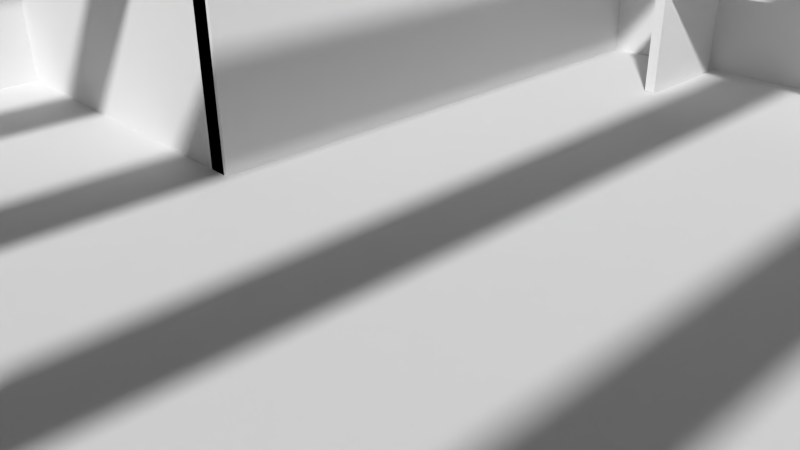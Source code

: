 # Source: bande_annonce_1.blend  (saved by Blender 2.75.0; exported with 4.5.12 LTS)
import bpy
from mathutils import Matrix  # noqa: F401  (used for matrix-valued properties, if any)

bpy.ops.wm.read_factory_settings(use_empty=True)
scene = bpy.context.scene
scene.name = 'Scene'

# ---- collections
col_collection_1 = bpy.data.collections.new('Collection 1'); scene.collection.children.link(col_collection_1)

# ---- materials (node trees are filled in below, after node groups)
mat_material = bpy.data.materials.new('Material')
mat_material.alpha_threshold = 0.0
mat_material.use_transparent_shadow = False
mat_material.roughness = 0.5
mat_material.line_color = (0.0, 0.0, 0.0, 1.0)

# ---- material node trees

# ---- world
world_world = bpy.data.worlds.new('World'); scene.world = world_world
world_world.color = (0.05088, 0.05088, 0.05088)
world_world.use_sun_shadow = False
world_world.sun_shadow_jitter_overblur = 0.0
world_world.cycles.sampling_method = 'MANUAL'
world_world.cycles.sample_map_resolution = 256

# ---- cameras
cam_camera = bpy.data.cameras.new('Camera')
cam_camera.clip_end = 100.0
cam_camera.lens = 35.0
cam_camera.sensor_width = 32.0
cam_camera.sensor_height = 18.0
cam_camera.ortho_scale = 7.314
cam_camera.dof.focus_distance = 0.0
cam_camera.dof.aperture_fstop = 128.0

# ---- meshes
me_cube_006 = bpy.data.meshes.new('Cube.006')
me_cube_006.from_pydata([(-1.0, -1.0, -1.0), (-1.0, -1.0, 1.0), (-1.0, 1.0, -1.0), (-1.0, 1.0, 1.0), (4.278, -1.0, -1.0), (4.278, -1.0, 1.0), (4.278, 1.0, -1.0), (4.278, 1.0, 1.0)], [], [(1, 3, 2, 0), (3, 7, 6, 2), (7, 5, 4, 6), (5, 1, 0, 4), (0, 2, 6, 4), (5, 7, 3, 1)])
me_cube_006.use_remesh_preserve_volume = False
me_cube_006.use_remesh_preserve_attributes = False
me_cube_006.use_mirror_vertex_groups = False
me_cube_006.update()
me_cube_005 = bpy.data.meshes.new('Cube.005')
me_cube_005.from_pydata([(-1.0, -1.0, -1.0), (-1.0, -1.0, 1.0), (-1.0, 1.0, -1.0), (-1.0, 1.0, 1.0), (1.0, -1.0, -1.0), (1.0, -1.0, 1.0), (1.0, 1.0, -1.0), (1.0, 1.0, 1.0)], [], [(1, 3, 2, 0), (3, 7, 6, 2), (7, 5, 4, 6), (5, 1, 0, 4), (0, 2, 6, 4), (5, 7, 3, 1)])
me_cube_005.use_remesh_preserve_volume = False
me_cube_005.use_remesh_preserve_attributes = False
me_cube_005.use_mirror_vertex_groups = False
me_cube_005.update()
me_cube_004 = bpy.data.meshes.new('Cube.004')
me_cube_004.from_pydata([(0.04245, -0.4042, -0.0456), (-0.04245, -0.4042, 0.0456), (0.04245, 0.4042, -0.0456), (-0.04245, 0.4042, 0.0456)], [], [(0, 1, 3, 2)])
me_cube_004.use_remesh_preserve_volume = False
me_cube_004.use_remesh_preserve_attributes = False
me_cube_004.use_mirror_vertex_groups = False
me_cube_004.update()
me_cube_002 = bpy.data.meshes.new('Cube.002')
me_cube_002.from_pydata([(-1.0, -1.0, -1.0), (-1.0, -1.0, 1.0), (-1.0, 1.0, -1.0), (-1.0, 1.0, 1.0), (1.0, -1.0, -1.0), (1.0, -1.0, 1.0), (1.0, 1.0, -1.0), (1.0, 1.0, 1.0)], [], [(1, 3, 2, 0), (3, 7, 6, 2), (7, 5, 4, 6), (5, 1, 0, 4), (0, 2, 6, 4), (5, 7, 3, 1)])
me_cube_002.use_remesh_preserve_volume = False
me_cube_002.use_remesh_preserve_attributes = False
me_cube_002.use_mirror_vertex_groups = False
me_cube_002.update()
me_cube_001 = bpy.data.meshes.new('Cube.001')
me_cube_001.from_pydata([(-1.0, -0.3877, 0.2124), (-1.0, -0.3877, 0.751), (-1.0, -0.09615, 0.2124), (-1.0, -0.09615, 0.751), (1.0, -0.3881, 0.3427), (1.0, -0.3881, 0.7495), (1.0, -0.09529, 0.3427), (1.0, -0.09529, 0.7495), (-39.21, -2.701, -1.161), (-39.21, -2.701, 0.9763), (-39.21, -2.55, -1.161), (-39.21, -2.55, 0.9763), (0.6425, -2.701, -1.161), (0.6425, -2.701, 0.9763), (0.6425, -2.55, -1.161), (0.6425, -2.55, 0.9763), (-1.0, -2.701, -1.0), (-1.0, -2.701, 0.9864), (-1.0, 1.0, 0.9864), (-1.0, 1.0, -1.0), (1.0, 1.0, 0.9864), (1.0, 1.0, -1.0), (1.0, -2.701, 0.9864), (1.0, -2.701, -1.0)], [], [(0, 1, 5, 4), (18, 20, 21, 19), (2, 0, 4, 6), (22, 17, 16, 23), (16, 19, 21, 23), (22, 20, 18, 17), (9, 11, 10, 8), (11, 15, 14, 10), (15, 13, 12, 14), (13, 9, 8, 12), (8, 10, 14, 12), (13, 15, 11, 9), (1, 0, 16, 17), (3, 1, 17, 18), (2, 3, 18, 19), (0, 2, 19, 16), (7, 6, 21, 20), (5, 7, 20, 22), (4, 5, 22, 23), (6, 4, 23, 21), (1, 3, 7, 5), (2, 6, 7, 3)])
me_cube_001.use_remesh_preserve_volume = False
me_cube_001.use_remesh_preserve_attributes = False
me_cube_001.use_mirror_vertex_groups = False
me_cube_001.update()
me_cube = bpy.data.meshes.new('Cube')
me_cube.from_pydata([(1.0, 1.0, -1.0), (1.0, -1.0, -1.0), (-1.0, -1.0, -1.0), (-1.0, 1.0, -1.0), (1.0, 0.632, 14.87), (1.0, -0.6049, 13.78), (-1.0, -1.0, 1.0), (-1.0, 1.0, 1.0), (-1.03, -1.0, -1.0), (-1.03, 1.0, -1.0), (-1.03, -1.0, 1.0), (-1.03, 1.0, 1.0), (1.0, -1.026, -1.0), (-1.0, -1.026, -1.0), (1.0, -1.026, 1.0), (-1.0, -1.026, 1.0), (1.03, 1.0, -1.0), (1.03, -1.0, -1.0), (1.03, 0.6304, 14.89), (1.03, -0.6053, 13.76), (1.0, 1.024, -0.9999), (-1.0, 1.024, -0.9999), (1.0, 1.024, 1.0), (-1.0, 1.024, 1.0), (-1.0, -1.0, 43.07), (-1.0, 1.0, 43.07), (1.0, -0.6049, 34.96), (1.0, 0.632, 35.11), (-1.03, -1.0, 43.07), (-1.03, 1.0, 43.07), (1.0, -1.026, 43.07), (-1.0, -1.026, 43.07), (1.03, 0.6321, 35.09), (1.03, -0.6053, 34.96), (1.0, 1.024, 43.07), (-1.0, 1.024, 43.07), (1.03, -0.3117, 13.76), (1.03, -0.3117, 34.96), (1.0, -0.3119, 13.78), (1.0, -0.3119, 34.96), (1.03, 0.2289, 19.16), (1.03, -1.0, 1.0), (1.03, 0.2288, 36.45), (1.03, -1.0, 43.07), (1.0, 0.2289, 19.16), (1.0, -1.0, 1.0), (1.0, 0.2289, 36.43), (1.0, -1.0, 43.07), (1.0, 1.0, 1.0), (1.0, 1.0, 43.07), (1.0, 0.03965, 19.18), (1.0, 0.03965, 36.46), (1.03, 1.0, 43.07), (1.03, 1.0, 1.0), (1.03, 0.03971, 19.15), (1.03, 0.03971, 36.47), (1.03, -5.364e-07, 1.0), (1.03, -5.364e-07, 43.07), (1.03, 0.3707, 14.89), (1.03, 0.3701, 35.09), (1.0, -5.364e-07, 1.0), (1.0, -5.364e-07, 43.07), (1.0, 0.3709, 14.87), (1.0, 0.3709, 35.11)], [], [(0, 1, 2, 3), (48, 7, 6, 45, 60), (7, 11, 29, 25), (14, 45, 47, 30), (2, 6, 10, 8), (0, 3, 21, 20), (8, 10, 11, 9), (45, 6, 24, 47), (7, 3, 9, 11), (3, 2, 8, 9), (12, 14, 15, 13), (6, 2, 13, 15), (1, 45, 14, 12), (2, 1, 12, 13), (16, 53, 56, 41, 17), (45, 1, 17, 41), (0, 48, 53, 16), (1, 0, 16, 17), (25, 49, 34, 35), (48, 0, 20, 22), (45, 41, 43, 47), (3, 7, 23, 21), (24, 25, 29, 28), (49, 61, 47, 43, 57, 52), (21, 23, 22, 20), (47, 24, 31, 30), (53, 48, 49, 52), (6, 7, 25, 24), (48, 22, 34, 49), (23, 7, 25, 35), (11, 10, 28, 29), (15, 14, 30, 31), (10, 6, 24, 28), (63, 59, 58, 62), (7, 48, 49, 25), (6, 15, 31, 24), (22, 23, 35, 34), (62, 58, 18, 4), (36, 19, 41, 56), (33, 37, 57, 43), (19, 33, 43, 41), (37, 36, 56, 57), (5, 38, 60, 45), (39, 26, 47, 61), (26, 5, 45, 47), (38, 39, 61, 60), (4, 27, 49, 48), (62, 4, 48, 60), (27, 63, 61, 49), (42, 46, 44, 40), (32, 18, 53, 52), (18, 58, 56, 53), (59, 32, 52, 57), (57, 42, 59), (63, 27, 32, 59), (4, 18, 32, 27), (37, 39, 38, 36), (19, 5, 26, 33), (19, 36, 38, 5), (54, 55, 57, 56), (42, 40, 58, 59), (40, 54, 56, 58), (42, 57, 55), (51, 50, 60, 61), (44, 46, 63, 62), (50, 44, 62, 60), (46, 51, 61, 63), (40, 44, 50, 54), (55, 51, 46, 42)])
me_cube.materials.append(mat_material)
me_cube.use_remesh_preserve_volume = False
me_cube.use_remesh_preserve_attributes = False
me_cube.use_mirror_vertex_groups = False
me_cube.update()

# ---- objects
ob_cube_002 = bpy.data.objects.new('Cube.002', me_cube_006)
ob_cube_001 = bpy.data.objects.new('Cube.001', me_cube_005)
ob_mur_001 = bpy.data.objects.new('Mur.001', me_cube_004)
ob_poutre = bpy.data.objects.new('Poutre', me_cube_002)
ob_mur = bpy.data.objects.new('Mur', me_cube_001)
ob_cube = bpy.data.objects.new('Cube', me_cube)
ob_camera = bpy.data.objects.new('Camera', cam_camera)

# ---- transforms, parenting, visibility, modifiers, constraints
ob_cube_002.location = (-0.107, 8.904, 2.187)
ob_cube_002.scale = (1.0, 1.0, 0.07101)
ob_cube_002.lineart.crease_threshold = 0.0
ob_cube_001.location = (-0.9906, 8.935, 1.127)
ob_cube_001.scale = (-0.09879, 1.0, 1.0)
ob_cube_001.lineart.crease_threshold = 0.0
ob_mur_001.location = (-3.235, 6.697, 4.539)
ob_mur_001.lineart.crease_threshold = 0.0
_m = ob_mur_001.modifiers.new('Array', 'ARRAY')
_m.count = 10
_m.constant_offset_displace = (0.0, 0.0, 0.0)
_m.relative_offset_displace = (0.0, 0.0, -1.1)
ob_poutre.location = (8.416, 0.09531, 5.686)
ob_poutre.scale = (0.1788, 10.7, 0.6912)
ob_poutre.lineart.crease_threshold = 0.0
_m = ob_poutre.modifiers.new('Array', 'ARRAY')
_m.count = 5
_m.constant_offset_displace = (0.0, 0.0, 0.0)
_m.relative_offset_displace = (-11.4, 0.0, 0.0)
ob_mur.location = (-3.437, 7.365, 2.67)
ob_mur.scale = (0.2027, 2.761, 2.589)
ob_mur.lineart.crease_threshold = 0.0
ob_cube.location = (0.0, 0.0, 0.0)
ob_cube.scale = (10.15, 10.12, 0.1212)
ob_cube.lock_rotations_4d = False
ob_cube.empty_display_type = 'ARROWS'
ob_cube.lineart.crease_threshold = 0.0
ob_camera.location = (7.481, -6.508, 5.344)
ob_camera.rotation_euler = (1.109, 0.01082, 0.8149)
ob_camera.lock_rotations_4d = False
ob_camera.empty_display_type = 'ARROWS'
ob_camera.color = (0.0, 0.0, 0.0, 0.0)
ob_camera.display_type = 'WIRE'
ob_camera.lineart.crease_threshold = 0.0

# ---- collection membership
col_collection_1.objects.link(ob_cube_002)
col_collection_1.objects.link(ob_cube_001)
col_collection_1.objects.link(ob_mur_001)
col_collection_1.objects.link(ob_poutre)
col_collection_1.objects.link(ob_mur)
col_collection_1.objects.link(ob_cube)
col_collection_1.objects.link(ob_camera)

# ---- scene / render settings (as saved in the file)
scene.camera = ob_camera
scene.frame_start = 1; scene.frame_end = 250; scene.frame_set(1)
scene.render.engine = 'BLENDER_EEVEE_NEXT'
scene.render.resolution_percentage = 50
scene.render.dither_intensity = 0.0
scene.cycles.use_denoising = False
scene.cycles.samples = 10
scene.cycles.sampling_pattern = 'TABULATED_SOBOL'
scene.cycles.light_sampling_threshold = 0.0
scene.cycles.use_adaptive_sampling = False
scene.cycles.use_light_tree = False
scene.cycles.blur_glossy = 0.0
scene.cycles.pixel_filter_type = 'GAUSSIAN'
scene.cycles.sample_clamp_indirect = 0.0
scene.view_settings.view_transform = 'Standard'
bpy.context.view_layer.update()

# ---- added for rendering (the .blend has no usable light): sun
light_auto_sun = bpy.data.lights.new('AutoSun', 'SUN')
light_auto_sun.energy = 3.0
light_auto_sun.angle = 0.0523599
ob_auto_sun = bpy.data.objects.new('AutoSun', light_auto_sun)
scene.collection.objects.link(ob_auto_sun)
ob_auto_sun.rotation_euler = (0.872665, 0.174533, 0.523599)
bpy.context.view_layer.update()
